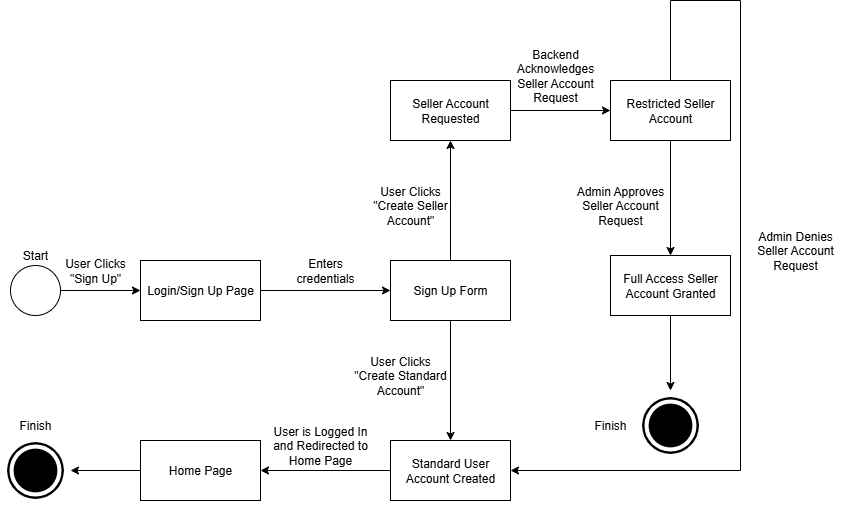

The diagram above was exported from draw.io. Its source (the exported page's mxGraphModel, read from the mxfile embedded in the PNG):
<mxGraphModel dx="576" dy="743" grid="1" gridSize="10" guides="1" tooltips="1" connect="1" arrows="1" fold="1" page="1" pageScale="1" pageWidth="850" pageHeight="1100" math="0" shadow="0">
  <root>
    <mxCell id="0" />
    <mxCell id="1" parent="0" />
    <mxCell id="rxWHgNbgs79_KU53wzL6-1" value="" style="ellipse;whiteSpace=wrap;html=1;aspect=fixed;" parent="1" vertex="1">
      <mxGeometry x="860" y="425" width="50" height="50" as="geometry" />
    </mxCell>
    <mxCell id="rxWHgNbgs79_KU53wzL6-2" value="Login/Sign Up Page" style="rounded=0;whiteSpace=wrap;html=1;" parent="1" vertex="1">
      <mxGeometry x="990" y="420" width="120" height="60" as="geometry" />
    </mxCell>
    <mxCell id="rxWHgNbgs79_KU53wzL6-3" value="" style="endArrow=classic;html=1;rounded=0;entryX=0;entryY=0.5;entryDx=0;entryDy=0;exitX=1;exitY=0.5;exitDx=0;exitDy=0;" parent="1" source="rxWHgNbgs79_KU53wzL6-1" target="rxWHgNbgs79_KU53wzL6-2" edge="1">
      <mxGeometry width="50" height="50" relative="1" as="geometry">
        <mxPoint x="1090" y="520" as="sourcePoint" />
        <mxPoint x="1140" y="470" as="targetPoint" />
      </mxGeometry>
    </mxCell>
    <mxCell id="rxWHgNbgs79_KU53wzL6-4" value="Start" style="text;html=1;align=center;verticalAlign=middle;whiteSpace=wrap;rounded=0;" parent="1" vertex="1">
      <mxGeometry x="855" y="400" width="60" height="30" as="geometry" />
    </mxCell>
    <mxCell id="rxWHgNbgs79_KU53wzL6-5" value="Sign Up Form" style="rounded=0;whiteSpace=wrap;html=1;" parent="1" vertex="1">
      <mxGeometry x="1240" y="420" width="120" height="60" as="geometry" />
    </mxCell>
    <mxCell id="rxWHgNbgs79_KU53wzL6-6" value="" style="endArrow=classic;html=1;rounded=0;exitX=1;exitY=0.5;exitDx=0;exitDy=0;entryX=0;entryY=0.5;entryDx=0;entryDy=0;" parent="1" source="rxWHgNbgs79_KU53wzL6-2" target="rxWHgNbgs79_KU53wzL6-5" edge="1">
      <mxGeometry width="50" height="50" relative="1" as="geometry">
        <mxPoint x="1090" y="520" as="sourcePoint" />
        <mxPoint x="1140" y="470" as="targetPoint" />
      </mxGeometry>
    </mxCell>
    <mxCell id="rxWHgNbgs79_KU53wzL6-7" value="User Clicks &quot;Sign Up&quot;" style="text;html=1;align=center;verticalAlign=middle;whiteSpace=wrap;rounded=0;" parent="1" vertex="1">
      <mxGeometry x="900" y="415" width="90" height="30" as="geometry" />
    </mxCell>
    <mxCell id="rxWHgNbgs79_KU53wzL6-8" value="Seller Account Requested" style="rounded=0;whiteSpace=wrap;html=1;" parent="1" vertex="1">
      <mxGeometry x="1240" y="240" width="120" height="60" as="geometry" />
    </mxCell>
    <mxCell id="rxWHgNbgs79_KU53wzL6-9" value="Standard User Account Created" style="rounded=0;whiteSpace=wrap;html=1;" parent="1" vertex="1">
      <mxGeometry x="1240" y="600" width="120" height="60" as="geometry" />
    </mxCell>
    <mxCell id="rxWHgNbgs79_KU53wzL6-10" value="" style="endArrow=classic;html=1;rounded=0;entryX=0.5;entryY=1;entryDx=0;entryDy=0;exitX=0.5;exitY=0;exitDx=0;exitDy=0;" parent="1" source="rxWHgNbgs79_KU53wzL6-5" target="rxWHgNbgs79_KU53wzL6-8" edge="1">
      <mxGeometry width="50" height="50" relative="1" as="geometry">
        <mxPoint x="1090" y="520" as="sourcePoint" />
        <mxPoint x="1140" y="470" as="targetPoint" />
      </mxGeometry>
    </mxCell>
    <mxCell id="rxWHgNbgs79_KU53wzL6-11" value="" style="endArrow=classic;html=1;rounded=0;entryX=0.5;entryY=0;entryDx=0;entryDy=0;exitX=0.5;exitY=1;exitDx=0;exitDy=0;" parent="1" source="rxWHgNbgs79_KU53wzL6-5" target="rxWHgNbgs79_KU53wzL6-9" edge="1">
      <mxGeometry width="50" height="50" relative="1" as="geometry">
        <mxPoint x="1090" y="520" as="sourcePoint" />
        <mxPoint x="1140" y="470" as="targetPoint" />
      </mxGeometry>
    </mxCell>
    <mxCell id="rxWHgNbgs79_KU53wzL6-12" value="User Clicks &quot;Create Seller Account&quot;" style="text;html=1;align=center;verticalAlign=middle;whiteSpace=wrap;rounded=0;" parent="1" vertex="1">
      <mxGeometry x="1210" y="350" width="100" height="30" as="geometry" />
    </mxCell>
    <mxCell id="rxWHgNbgs79_KU53wzL6-13" value="User Clicks &quot;Create Standard Account&quot;" style="text;html=1;align=center;verticalAlign=middle;whiteSpace=wrap;rounded=0;" parent="1" vertex="1">
      <mxGeometry x="1200" y="520" width="100" height="30" as="geometry" />
    </mxCell>
    <mxCell id="rxWHgNbgs79_KU53wzL6-14" value="Restricted Seller Account" style="rounded=0;whiteSpace=wrap;html=1;" parent="1" vertex="1">
      <mxGeometry x="1460" y="240" width="120" height="60" as="geometry" />
    </mxCell>
    <mxCell id="rxWHgNbgs79_KU53wzL6-16" value="Backend Acknowledges Seller Account Request" style="text;html=1;align=center;verticalAlign=middle;whiteSpace=wrap;rounded=0;" parent="1" vertex="1">
      <mxGeometry x="1350" y="220" width="110" height="30" as="geometry" />
    </mxCell>
    <mxCell id="rxWHgNbgs79_KU53wzL6-18" value="" style="endArrow=classic;html=1;rounded=0;entryX=0;entryY=0.5;entryDx=0;entryDy=0;exitX=1;exitY=0.5;exitDx=0;exitDy=0;" parent="1" source="rxWHgNbgs79_KU53wzL6-8" target="rxWHgNbgs79_KU53wzL6-14" edge="1">
      <mxGeometry width="50" height="50" relative="1" as="geometry">
        <mxPoint x="1090" y="520" as="sourcePoint" />
        <mxPoint x="1140" y="470" as="targetPoint" />
      </mxGeometry>
    </mxCell>
    <mxCell id="rxWHgNbgs79_KU53wzL6-19" value="Full Access Seller Account Granted" style="rounded=0;whiteSpace=wrap;html=1;" parent="1" vertex="1">
      <mxGeometry x="1460" y="415" width="120" height="60" as="geometry" />
    </mxCell>
    <mxCell id="rxWHgNbgs79_KU53wzL6-22" value="" style="endArrow=classic;html=1;rounded=0;entryX=0.5;entryY=0;entryDx=0;entryDy=0;exitX=0.5;exitY=1;exitDx=0;exitDy=0;" parent="1" source="rxWHgNbgs79_KU53wzL6-14" target="rxWHgNbgs79_KU53wzL6-19" edge="1">
      <mxGeometry width="50" height="50" relative="1" as="geometry">
        <mxPoint x="1090" y="520" as="sourcePoint" />
        <mxPoint x="1140" y="470" as="targetPoint" />
      </mxGeometry>
    </mxCell>
    <mxCell id="rxWHgNbgs79_KU53wzL6-23" value="Admin Approves Seller Account Request" style="text;html=1;align=center;verticalAlign=middle;whiteSpace=wrap;rounded=0;" parent="1" vertex="1">
      <mxGeometry x="1420" y="350" width="100" height="30" as="geometry" />
    </mxCell>
    <mxCell id="rxWHgNbgs79_KU53wzL6-24" value="" style="endArrow=none;html=1;rounded=0;entryX=0.5;entryY=0;entryDx=0;entryDy=0;" parent="1" target="rxWHgNbgs79_KU53wzL6-14" edge="1">
      <mxGeometry width="50" height="50" relative="1" as="geometry">
        <mxPoint x="1520" y="160" as="sourcePoint" />
        <mxPoint x="1140" y="470" as="targetPoint" />
      </mxGeometry>
    </mxCell>
    <mxCell id="rxWHgNbgs79_KU53wzL6-25" value="" style="endArrow=none;html=1;rounded=0;" parent="1" edge="1">
      <mxGeometry width="50" height="50" relative="1" as="geometry">
        <mxPoint x="1590" y="160" as="sourcePoint" />
        <mxPoint x="1520" y="160" as="targetPoint" />
      </mxGeometry>
    </mxCell>
    <mxCell id="rxWHgNbgs79_KU53wzL6-26" value="" style="endArrow=none;html=1;rounded=0;" parent="1" edge="1">
      <mxGeometry width="50" height="50" relative="1" as="geometry">
        <mxPoint x="1590" y="630" as="sourcePoint" />
        <mxPoint x="1590" y="160" as="targetPoint" />
      </mxGeometry>
    </mxCell>
    <mxCell id="rxWHgNbgs79_KU53wzL6-27" value="" style="endArrow=classic;html=1;rounded=0;entryX=1;entryY=0.5;entryDx=0;entryDy=0;" parent="1" target="rxWHgNbgs79_KU53wzL6-9" edge="1">
      <mxGeometry width="50" height="50" relative="1" as="geometry">
        <mxPoint x="1590" y="630" as="sourcePoint" />
        <mxPoint x="1140" y="470" as="targetPoint" />
      </mxGeometry>
    </mxCell>
    <mxCell id="rxWHgNbgs79_KU53wzL6-28" value="Admin Denies Seller Account Request" style="text;html=1;align=center;verticalAlign=middle;whiteSpace=wrap;rounded=0;" parent="1" vertex="1">
      <mxGeometry x="1590" y="395" width="110" height="30" as="geometry" />
    </mxCell>
    <mxCell id="rxWHgNbgs79_KU53wzL6-29" value="Home Page" style="rounded=0;whiteSpace=wrap;html=1;" parent="1" vertex="1">
      <mxGeometry x="990" y="600" width="120" height="60" as="geometry" />
    </mxCell>
    <mxCell id="rxWHgNbgs79_KU53wzL6-30" value="" style="endArrow=classic;html=1;rounded=0;entryX=1;entryY=0.5;entryDx=0;entryDy=0;exitX=0;exitY=0.5;exitDx=0;exitDy=0;" parent="1" source="rxWHgNbgs79_KU53wzL6-9" target="rxWHgNbgs79_KU53wzL6-29" edge="1">
      <mxGeometry width="50" height="50" relative="1" as="geometry">
        <mxPoint x="1090" y="520" as="sourcePoint" />
        <mxPoint x="1140" y="470" as="targetPoint" />
      </mxGeometry>
    </mxCell>
    <mxCell id="rxWHgNbgs79_KU53wzL6-31" value="User is Logged In and Redirected to Home Page" style="text;html=1;align=center;verticalAlign=middle;whiteSpace=wrap;rounded=0;" parent="1" vertex="1">
      <mxGeometry x="1120" y="590" width="100" height="30" as="geometry" />
    </mxCell>
    <mxCell id="rxWHgNbgs79_KU53wzL6-34" value="Finish" style="text;html=1;align=center;verticalAlign=middle;whiteSpace=wrap;rounded=0;" parent="1" vertex="1">
      <mxGeometry x="855" y="570" width="60" height="30" as="geometry" />
    </mxCell>
    <mxCell id="p-jvsCuT79zEJ32WIcUX-1" value="Enters credentials" style="text;html=1;align=center;verticalAlign=middle;whiteSpace=wrap;rounded=0;" parent="1" vertex="1">
      <mxGeometry x="1130" y="415" width="90" height="30" as="geometry" />
    </mxCell>
    <mxCell id="p-jvsCuT79zEJ32WIcUX-2" value="" style="endArrow=classic;html=1;rounded=0;entryX=1;entryY=0.5;entryDx=0;entryDy=0;exitX=0;exitY=0.5;exitDx=0;exitDy=0;" parent="1" source="rxWHgNbgs79_KU53wzL6-29" target="rxWHgNbgs79_KU53wzL6-32" edge="1">
      <mxGeometry width="50" height="50" relative="1" as="geometry">
        <mxPoint x="960" y="630" as="sourcePoint" />
        <mxPoint x="770" y="630" as="targetPoint" />
      </mxGeometry>
    </mxCell>
    <mxCell id="rxWHgNbgs79_KU53wzL6-32" value="" style="shape=image;html=1;verticalAlign=top;verticalLabelPosition=bottom;labelBackgroundColor=#ffffff;imageAspect=0;aspect=fixed;image=https://icons.diagrams.net/icon-cache1/Ionicons-2627/icon-ios7-circle-filled-1214.svg" parent="1" vertex="1">
      <mxGeometry x="850" y="595" width="70" height="70" as="geometry" />
    </mxCell>
    <mxCell id="jaAokjm21IV7Jwy4XhT3-2" value="" style="shape=image;html=1;verticalAlign=top;verticalLabelPosition=bottom;labelBackgroundColor=#ffffff;imageAspect=0;aspect=fixed;image=https://icons.diagrams.net/icon-cache1/Ionicons-2627/icon-ios7-circle-filled-1214.svg" parent="1" vertex="1">
      <mxGeometry x="1485" y="550" width="70" height="70" as="geometry" />
    </mxCell>
    <mxCell id="jaAokjm21IV7Jwy4XhT3-4" value="" style="endArrow=classic;html=1;rounded=0;exitX=0.5;exitY=1;exitDx=0;exitDy=0;" parent="1" source="rxWHgNbgs79_KU53wzL6-19" target="jaAokjm21IV7Jwy4XhT3-2" edge="1">
      <mxGeometry width="50" height="50" relative="1" as="geometry">
        <mxPoint x="1250" y="410" as="sourcePoint" />
        <mxPoint x="1570" y="520" as="targetPoint" />
      </mxGeometry>
    </mxCell>
    <mxCell id="_SXvHpPsxyI1AH_B0yQv-1" value="Finish" style="text;html=1;align=center;verticalAlign=middle;whiteSpace=wrap;rounded=0;" vertex="1" parent="1">
      <mxGeometry x="1430" y="570" width="60" height="30" as="geometry" />
    </mxCell>
  </root>
</mxGraphModel>